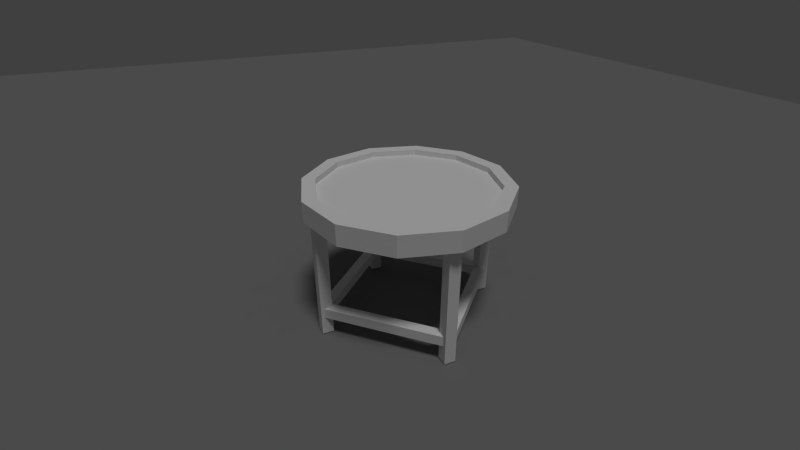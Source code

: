 # Source: plateau_trou_noir.blend  (saved by Blender 2.72.0; exported with 4.5.12 LTS)
import bpy
from mathutils import Matrix  # noqa: F401  (used for matrix-valued properties, if any)

bpy.ops.wm.read_factory_settings(use_empty=True)
scene = bpy.context.scene
scene.name = 'Scene'

# ---- collections
col_collection_1 = bpy.data.collections.new('Collection 1'); scene.collection.children.link(col_collection_1)

# ---- materials (node trees are filled in below, after node groups)
mat_material_002 = bpy.data.materials.new('Material.002')
mat_material_002.alpha_threshold = 0.0
mat_material_002.roughness = 0.5

# ---- material node trees
mat_material_002.use_nodes = True; mat_material_002.node_tree.nodes.clear()
_N = mat_material_002.node_tree.nodes; _L = mat_material_002.node_tree.links
n0 = _N.new('ShaderNodeOutputMaterial'); n0.name = 'Material Output'; n0.location = (300, 300)
n1 = _N.new('ShaderNodeBsdfDiffuse'); n1.name = 'Diffuse BSDF'; n1.location = (10, 300)
n1.inputs[0].default_value = (0.196, 0.196, 0.196, 1.0)
_L.new(n1.outputs[0], n0.inputs[0])
n0.is_active_output = True

# ---- world
world_world = bpy.data.worlds.new('World'); scene.world = world_world
world_world.color = (0.05088, 0.05088, 0.05088)
world_world.use_sun_shadow = False
world_world.sun_shadow_jitter_overblur = 0.0
world_world.cycles.sampling_method = 'MANUAL'
world_world.cycles.sample_map_resolution = 256

# ---- cameras
cam_camera_001 = bpy.data.cameras.new('Camera.001')
cam_camera_001.clip_end = 100.0
cam_camera_001.lens = 20.52
cam_camera_001.sensor_width = 32.0
cam_camera_001.sensor_height = 18.0
cam_camera_001.display_size = 2.0
cam_camera_001.dof.focus_distance = 0.0

# ---- lights
light_sun = bpy.data.lights.new('Sun', 'SUN')
light_sun.transmission_factor = 0.0
light_sun.angle = 0.1993
light_sun.energy = 1.0
light_sun.shadow_buffer_clip_start = 0.5
light_sun.shadow_soft_size = 0.1
light_sun.shadow_cascade_max_distance = 1000.0
light_sun.cycles.use_multiple_importance_sampling = False

# ---- meshes
me_plane = bpy.data.meshes.new('Plane')
me_plane.from_pydata([(-1.0, -1.0, 0.0), (1.0, -1.0, 0.0), (-1.0, 1.0, 0.0), (1.0, 1.0, 0.0)], [], [(0, 1, 3, 2)])
me_plane.materials.append(mat_material_002)
me_plane.use_remesh_preserve_volume = False
me_plane.use_remesh_preserve_attributes = False
me_plane.use_mirror_vertex_groups = False
me_plane.update()
me_cube_012 = bpy.data.meshes.new('Cube.012')
me_cube_012.from_pydata([(-1.0, -1.0, -1.0), (-1.0, 1.0, -1.0), (1.0, 1.0, -1.0), (1.0, -1.0, -1.0), (-1.0, -1.0, 1.0), (-1.0, 1.0, 1.0), (1.0, 1.0, 1.0), (1.0, -1.0, 1.0)], [], [(4, 5, 1, 0), (5, 6, 2, 1), (6, 7, 3, 2), (7, 4, 0, 3), (0, 1, 2, 3), (7, 6, 5, 4)])
me_cube_012.use_remesh_preserve_volume = False
me_cube_012.use_remesh_preserve_attributes = False
me_cube_012.use_mirror_vertex_groups = False
me_cube_012.update()
me_cube_011 = bpy.data.meshes.new('Cube.011')
me_cube_011.from_pydata([(-1.0, -1.0, -1.0), (-1.0, 1.0, -1.0), (1.0, 1.0, -1.0), (1.0, -1.0, -1.0), (-1.0, -1.0, 1.0), (-1.0, 1.0, 1.0), (1.0, 1.0, 1.0), (1.0, -1.0, 1.0)], [], [(4, 5, 1, 0), (5, 6, 2, 1), (6, 7, 3, 2), (7, 4, 0, 3), (0, 1, 2, 3), (7, 6, 5, 4)])
me_cube_011.use_remesh_preserve_volume = False
me_cube_011.use_remesh_preserve_attributes = False
me_cube_011.use_mirror_vertex_groups = False
me_cube_011.update()
me_cube_010 = bpy.data.meshes.new('Cube.010')
me_cube_010.from_pydata([(-1.0, -1.0, -1.0), (-1.0, 1.0, -1.0), (1.0, 1.0, -1.0), (1.0, -1.0, -1.0), (-1.0, -1.0, 1.0), (-1.0, 1.0, 1.0), (1.0, 1.0, 1.0), (1.0, -1.0, 1.0)], [], [(4, 5, 1, 0), (5, 6, 2, 1), (6, 7, 3, 2), (7, 4, 0, 3), (0, 1, 2, 3), (7, 6, 5, 4)])
me_cube_010.use_remesh_preserve_volume = False
me_cube_010.use_remesh_preserve_attributes = False
me_cube_010.use_mirror_vertex_groups = False
me_cube_010.update()
me_cube_009 = bpy.data.meshes.new('Cube.009')
me_cube_009.from_pydata([(-1.0, -1.0, -1.0), (-1.0, 1.0, -1.0), (1.0, 1.0, -1.0), (1.0, -1.0, -1.0), (-1.0, -1.0, 1.0), (-1.0, 1.0, 1.0), (1.0, 1.0, 1.0), (1.0, -1.0, 1.0)], [], [(4, 5, 1, 0), (5, 6, 2, 1), (6, 7, 3, 2), (7, 4, 0, 3), (0, 1, 2, 3), (7, 6, 5, 4)])
me_cube_009.use_remesh_preserve_volume = False
me_cube_009.use_remesh_preserve_attributes = False
me_cube_009.use_mirror_vertex_groups = False
me_cube_009.update()
me_cube_008 = bpy.data.meshes.new('Cube.008')
me_cube_008.from_pydata([(-0.7187, -0.7187, -0.8776), (-0.7187, 0.7187, -0.8776), (0.7187, 0.7187, -0.8776), (0.7187, -0.7187, -0.8776), (-0.7187, -0.7187, 1.02), (-0.7187, 0.7187, 1.02), (0.7187, 0.7187, 1.02), (0.7187, -0.7187, 1.02)], [], [(4, 5, 1, 0), (5, 6, 2, 1), (6, 7, 3, 2), (7, 4, 0, 3), (0, 1, 2, 3), (7, 6, 5, 4)])
me_cube_008.use_remesh_preserve_volume = False
me_cube_008.use_remesh_preserve_attributes = False
me_cube_008.use_mirror_vertex_groups = False
me_cube_008.update()
me_cube_007 = bpy.data.meshes.new('Cube.007')
me_cube_007.from_pydata([(-0.7187, -0.7187, -0.8776), (-0.7187, 0.7187, -0.8776), (0.7187, 0.7187, -0.8776), (0.7187, -0.7187, -0.8776), (-0.7187, -0.7187, 1.02), (-0.7187, 0.7187, 1.02), (0.7187, 0.7187, 1.02), (0.7187, -0.7187, 1.02)], [], [(4, 5, 1, 0), (5, 6, 2, 1), (6, 7, 3, 2), (7, 4, 0, 3), (0, 1, 2, 3), (7, 6, 5, 4)])
me_cube_007.use_remesh_preserve_volume = False
me_cube_007.use_remesh_preserve_attributes = False
me_cube_007.use_mirror_vertex_groups = False
me_cube_007.update()
me_cube_006 = bpy.data.meshes.new('Cube.006')
me_cube_006.from_pydata([(-0.7187, -0.7187, -0.8776), (-0.7187, 0.7187, -0.8776), (0.7187, 0.7187, -0.8776), (0.7187, -0.7187, -0.8776), (-0.7187, -0.7187, 1.02), (-0.7187, 0.7187, 1.02), (0.7187, 0.7187, 1.02), (0.7187, -0.7187, 1.02)], [], [(4, 5, 1, 0), (5, 6, 2, 1), (6, 7, 3, 2), (7, 4, 0, 3), (0, 1, 2, 3), (7, 6, 5, 4)])
me_cube_006.use_remesh_preserve_volume = False
me_cube_006.use_remesh_preserve_attributes = False
me_cube_006.use_mirror_vertex_groups = False
me_cube_006.update()
me_cube_005 = bpy.data.meshes.new('Cube.005')
me_cube_005.from_pydata([(-0.7187, -0.7187, -0.8776), (-0.7187, 0.7187, -0.8776), (0.7187, 0.7187, -0.8776), (0.7187, -0.7187, -0.8776), (-0.7187, -0.7187, 1.02), (-0.7187, 0.7187, 1.02), (0.7187, 0.7187, 1.02), (0.7187, -0.7187, 1.02)], [], [(4, 5, 1, 0), (5, 6, 2, 1), (6, 7, 3, 2), (7, 4, 0, 3), (0, 1, 2, 3), (7, 6, 5, 4)])
me_cube_005.use_remesh_preserve_volume = False
me_cube_005.use_remesh_preserve_attributes = False
me_cube_005.use_mirror_vertex_groups = False
me_cube_005.update()
me_mesh_001 = bpy.data.meshes.new('Mesh.001')
me_mesh_001.from_pydata([(-5.544e-09, -0.0001264, 7.018e-06), (-6.317e-05, -0.0001094, 7.018e-06), (-0.0001095, -6.316e-05, 7.018e-06), (-0.0001264, 1.455e-11, 7.018e-06), (-0.0001095, 6.316e-05, 7.018e-06), (-6.317e-05, 0.0001094, 7.018e-06), (-5.544e-09, 0.0001264, 7.018e-06), (6.316e-05, 0.0001094, 7.018e-06), (0.0001095, 6.316e-05, 7.018e-06), (0.0001264, 1.455e-11, 7.018e-06), (0.0001095, -6.316e-05, 7.018e-06), (6.316e-05, -0.0001094, 7.018e-06), (-5.544e-09, -0.0001264, -1.133e-05), (-6.317e-05, -0.0001094, -1.133e-05), (-0.0001095, -6.316e-05, -1.133e-05), (-0.0001264, 1.455e-11, -1.133e-05), (-0.0001095, 6.316e-05, -1.133e-05), (-6.317e-05, 0.0001094, -1.133e-05), (-5.544e-09, 0.0001264, -1.133e-05), (6.316e-05, 0.0001094, -1.133e-05), (0.0001095, 6.316e-05, -1.133e-05), (0.0001264, 1.455e-11, -1.133e-05), (0.0001095, -6.316e-05, -1.133e-05), (6.316e-05, -0.0001094, -1.133e-05)], [], [(8, 9, 10, 11, 0, 1, 2, 3, 4, 5, 6, 7), (20, 19, 18, 17, 16, 15, 14, 13, 12, 23, 22, 21), (1, 0, 12, 13), (8, 7, 19, 20), (7, 6, 18, 19), (10, 9, 21, 22), (2, 1, 13, 14), (5, 4, 16, 17), (11, 10, 22, 23), (4, 3, 15, 16), (3, 2, 14, 15), (6, 5, 17, 18), (0, 11, 23, 12), (9, 8, 20, 21)])
me_mesh_001.use_remesh_preserve_volume = False
me_mesh_001.use_remesh_preserve_attributes = False
me_mesh_001.use_mirror_vertex_groups = False
me_mesh_001.update()
me_mesh = bpy.data.meshes.new('Mesh')
me_mesh.from_pydata([(-5.544e-09, -0.0001264, 0.0), (-6.317e-05, -0.0001094, 0.0), (-0.0001095, -6.316e-05, 0.0), (-0.0001264, 1.455e-11, 0.0), (-0.0001095, 6.316e-05, 0.0), (-6.317e-05, 0.0001094, 0.0), (-5.544e-09, 0.0001264, 0.0), (6.316e-05, 0.0001094, 0.0), (0.0001095, 6.316e-05, 0.0), (0.0001264, 1.455e-11, 0.0), (0.0001095, -6.316e-05, 0.0), (6.316e-05, -0.0001094, 0.0), (-5.49e-05, -9.51e-05, 0.0), (-5.544e-09, -0.0001098, 0.0), (5.489e-05, -9.51e-05, 0.0), (9.512e-05, -5.489e-05, 0.0), (0.0001099, 1.455e-11, 0.0), (9.512e-05, 5.489e-05, 0.0), (5.496e-05, 9.51e-05, 0.0), (6.116e-08, 0.0001098, 0.0), (-5.49e-05, 9.51e-05, 0.0), (-9.513e-05, 5.489e-05, 0.0), (-0.0001099, 1.455e-11, 0.0), (-9.513e-05, -5.489e-05, 0.0), (-5.544e-09, -0.0001264, 7.018e-06), (-6.317e-05, -0.0001094, 7.018e-06), (-0.0001095, -6.316e-05, 7.018e-06), (-0.0001264, 1.455e-11, 7.018e-06), (-0.0001095, 6.316e-05, 7.018e-06), (-6.317e-05, 0.0001094, 7.018e-06), (-5.544e-09, 0.0001264, 7.018e-06), (6.316e-05, 0.0001094, 7.018e-06), (0.0001095, 6.316e-05, 7.018e-06), (0.0001264, 1.455e-11, 7.018e-06), (0.0001095, -6.316e-05, 7.018e-06), (6.316e-05, -0.0001094, 7.018e-06), (-5.49e-05, -9.51e-05, 7.018e-06), (-5.544e-09, -0.0001098, 7.018e-06), (5.489e-05, -9.51e-05, 7.018e-06), (9.512e-05, -5.489e-05, 7.018e-06), (0.0001099, 1.455e-11, 7.018e-06), (9.512e-05, 5.489e-05, 7.018e-06), (5.496e-05, 9.51e-05, 7.018e-06), (6.116e-08, 0.0001098, 7.018e-06), (-5.49e-05, 9.51e-05, 7.018e-06), (-9.513e-05, 5.489e-05, 7.018e-06), (-0.0001099, 1.455e-11, 7.018e-06), (-9.513e-05, -5.489e-05, 7.018e-06)], [], [(5, 6, 19), (19, 6, 7), (5, 19, 20), (18, 19, 7), (4, 5, 20), (18, 7, 8), (4, 20, 21), (17, 18, 8), (3, 4, 21), (17, 8, 9), (3, 21, 22), (16, 17, 9), (2, 3, 22), (2, 22, 23), (15, 16, 9), (15, 9, 10), (2, 23, 12), (14, 15, 10), (1, 2, 12), (14, 10, 11), (1, 12, 13), (13, 14, 11), (0, 1, 13), (13, 11, 0), (29, 43, 30), (43, 31, 30), (29, 44, 43), (42, 31, 43), (28, 44, 29), (42, 32, 31), (28, 45, 44), (41, 32, 42), (27, 45, 28), (41, 33, 32), (27, 46, 45), (40, 33, 41), (26, 46, 27), (26, 47, 46), (39, 33, 40), (39, 34, 33), (26, 36, 47), (38, 34, 39), (25, 36, 26), (38, 35, 34), (25, 37, 36), (37, 35, 38), (24, 37, 25), (37, 24, 35), (16, 15, 39, 40), (9, 8, 32, 33), (4, 3, 27, 28), (20, 19, 43, 44), (8, 7, 31, 32), (15, 14, 38, 39), (10, 9, 33, 34), (6, 5, 29, 30), (2, 1, 25, 26), (18, 17, 41, 42), (0, 11, 35, 24), (5, 4, 28, 29), (1, 0, 24, 25), (23, 22, 46, 47), (17, 16, 40, 41), (22, 21, 45, 46), (21, 20, 44, 45), (3, 2, 26, 27), (19, 18, 42, 43), (7, 6, 30, 31), (14, 13, 37, 38), (11, 10, 34, 35), (13, 12, 36, 37), (12, 23, 47, 36)])
me_mesh.use_remesh_preserve_volume = False
me_mesh.use_remesh_preserve_attributes = False
me_mesh.use_mirror_vertex_groups = False
me_mesh.update()

# ---- objects
ob_plane = bpy.data.objects.new('Plane', me_plane)
ob_camera = bpy.data.objects.new('Camera', cam_camera_001)
ob_sun = bpy.data.objects.new('Sun', light_sun)
ob_cube_006 = bpy.data.objects.new('Cube.006', me_cube_012)
ob_cube_005 = bpy.data.objects.new('Cube.005', me_cube_011)
ob_cube_004 = bpy.data.objects.new('Cube.004', me_cube_010)
ob_cube = bpy.data.objects.new('Cube', me_cube_009)
ob_cube_002 = bpy.data.objects.new('Cube.002', me_cube_008)
ob_cube_001 = bpy.data.objects.new('Cube.001', me_cube_007)
ob_cube_000 = bpy.data.objects.new('Cube.000', me_cube_006)
ob_cube_003 = bpy.data.objects.new('Cube.003', me_cube_005)
ob_curve_001 = bpy.data.objects.new('Curve.001', me_mesh_001)
ob_curve = bpy.data.objects.new('Curve', me_mesh)

# ---- transforms, parenting, visibility, modifiers, constraints
ob_plane.location = (-15.16, -4.562, -3.921)
ob_plane.scale = (57.62, 57.62, 57.62)
ob_plane.lineart.crease_threshold = 0.0
ob_camera.location = (-6.532, -13.78, 7.699)
ob_camera.rotation_euler = (1.078, 1.552e-06, -0.4249)
ob_camera.lineart.crease_threshold = 0.0
ob_sun.location = (-0.4274, -3.834, 10.61)
ob_sun.rotation_euler = (-0.1259, -0.3596, 1.808)
ob_sun.lineart.crease_threshold = 0.0
ob_cube_006.location = (-1.547, 1.53, -3.053)
ob_cube_006.rotation_euler = (0.0, -0.0, -2.354)
ob_cube_006.scale = (2.111, 0.1791, 0.1791)
ob_cube_006.lineart.crease_threshold = 0.0
ob_cube_005.location = (1.521, -1.538, -3.053)
ob_cube_005.rotation_euler = (0.0, -0.0, -2.354)
ob_cube_005.scale = (2.111, 0.1791, 0.1791)
ob_cube_005.lineart.crease_threshold = 0.0
ob_cube_004.location = (1.51, 1.542, -3.053)
ob_cube_004.rotation_euler = (0.0, -0.0, -0.7755)
ob_cube_004.scale = (2.111, 0.1791, 0.1791)
ob_cube_004.lineart.crease_threshold = 0.0
ob_cube.location = (-1.536, -1.549, -3.053)
ob_cube.rotation_euler = (0.0, -0.0, -0.7755)
ob_cube.scale = (2.111, 0.1791, 0.1791)
ob_cube.lineart.crease_threshold = 0.0
ob_cube_002.location = (-3.083, -0.01508, -1.495)
ob_cube_002.rotation_euler = (0.0, -0.0, 1.582)
ob_cube_002.scale = (0.274, 0.274, -2.336)
ob_cube_002.lineart.crease_threshold = 0.0
ob_cube_001.location = (3.069, 0.01537, -1.495)
ob_cube_001.rotation_euler = (0.0, -0.0, 1.582)
ob_cube_001.scale = (0.274, 0.274, -2.336)
ob_cube_001.lineart.crease_threshold = 0.0
ob_cube_000.location = (-0.0222, -3.03, -1.495)
ob_cube_000.rotation_euler = (0.0, -0.0, 1.582)
ob_cube_000.scale = (0.274, 0.274, -2.336)
ob_cube_000.lineart.crease_threshold = 0.0
ob_cube_003.location = (-0.06788, 3.046, -1.495)
ob_cube_003.rotation_euler = (0.0, -0.0, 1.582)
ob_cube_003.scale = (0.274, 0.274, -2.336)
ob_cube_003.lineart.crease_threshold = 0.0
ob_curve_001.location = (0.0, 0.0, 0.6837)
ob_curve_001.scale = (2.791e+04, 2.791e+04, 2.791e+04)
ob_curve_001.lineart.crease_threshold = 0.0
ob_curve.location = (0.0, 0.0, 0.8804)
ob_curve.scale = (2.791e+04, 2.791e+04, 2.791e+04)
ob_curve.lineart.crease_threshold = 0.0

# ---- collection membership
col_collection_1.objects.link(ob_plane)
col_collection_1.objects.link(ob_camera)
col_collection_1.objects.link(ob_sun)
col_collection_1.objects.link(ob_cube_006)
col_collection_1.objects.link(ob_cube_005)
col_collection_1.objects.link(ob_cube_004)
col_collection_1.objects.link(ob_cube)
col_collection_1.objects.link(ob_cube_002)
col_collection_1.objects.link(ob_cube_001)
col_collection_1.objects.link(ob_cube_000)
col_collection_1.objects.link(ob_cube_003)
col_collection_1.objects.link(ob_curve_001)
col_collection_1.objects.link(ob_curve)

# ---- scene / render settings (as saved in the file)
scene.camera = ob_camera
scene.frame_start = 1; scene.frame_end = 250; scene.frame_set(1)
scene.render.engine = 'CYCLES'
scene.render.resolution_percentage = 50
scene.render.dither_intensity = 0.0
scene.cycles.use_denoising = False
scene.cycles.samples = 10
scene.cycles.sampling_pattern = 'TABULATED_SOBOL'
scene.cycles.light_sampling_threshold = 0.0
scene.cycles.use_adaptive_sampling = False
scene.cycles.use_light_tree = False
scene.cycles.blur_glossy = 0.0
scene.cycles.pixel_filter_type = 'GAUSSIAN'
scene.cycles.sample_clamp_indirect = 0.0
scene.view_settings.view_transform = 'Standard'
bpy.context.view_layer.update()
